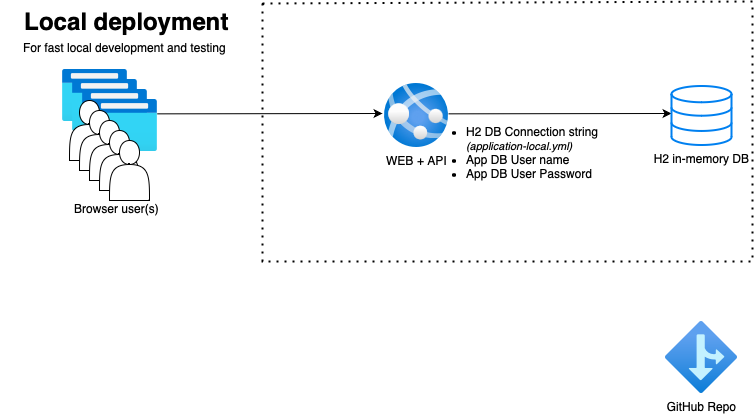

The diagram above was exported from draw.io. Its source (the exported page's mxGraphModel, read from the mxfile embedded in the PNG):
<mxGraphModel dx="1415" dy="802" grid="1" gridSize="10" guides="1" tooltips="1" connect="1" arrows="1" fold="1" page="1" pageScale="1" pageWidth="850" pageHeight="1100" math="0" shadow="0">
  <root>
    <mxCell id="0" />
    <mxCell id="1" parent="0" />
    <mxCell id="0QP-IHk7IyoN1cNLL2Y5-1" value="WEB + API" style="aspect=fixed;html=1;points=[];align=center;image;fontSize=12;image=img/lib/azure2/app_services/App_Services.svg;" parent="1" vertex="1">
      <mxGeometry x="402" y="102" width="64" height="64" as="geometry" />
    </mxCell>
    <mxCell id="0QP-IHk7IyoN1cNLL2Y5-9" value="" style="aspect=fixed;html=1;points=[];align=center;image;fontSize=12;image=img/lib/azure2/general/Browser.svg;" parent="1" vertex="1">
      <mxGeometry x="80" y="88" width="65" height="52" as="geometry" />
    </mxCell>
    <mxCell id="0QP-IHk7IyoN1cNLL2Y5-10" value="" style="aspect=fixed;html=1;points=[];align=center;image;fontSize=12;image=img/lib/azure2/general/Browser.svg;" parent="1" vertex="1">
      <mxGeometry x="90" y="98" width="65" height="52" as="geometry" />
    </mxCell>
    <mxCell id="0QP-IHk7IyoN1cNLL2Y5-11" value="" style="aspect=fixed;html=1;points=[];align=center;image;fontSize=12;image=img/lib/azure2/general/Browser.svg;" parent="1" vertex="1">
      <mxGeometry x="100" y="108" width="65" height="52" as="geometry" />
    </mxCell>
    <mxCell id="0QP-IHk7IyoN1cNLL2Y5-12" value="" style="aspect=fixed;html=1;points=[];align=center;image;fontSize=12;image=img/lib/azure2/general/Browser.svg;" parent="1" vertex="1">
      <mxGeometry x="110" y="118" width="65" height="52" as="geometry" />
    </mxCell>
    <mxCell id="0QP-IHk7IyoN1cNLL2Y5-13" value="" style="endArrow=classic;html=1;rounded=0;exitX=0.995;exitY=0.276;exitDx=0;exitDy=0;exitPerimeter=0;" parent="1" source="0QP-IHk7IyoN1cNLL2Y5-12" edge="1">
      <mxGeometry width="50" height="50" relative="1" as="geometry">
        <mxPoint x="180" y="142" as="sourcePoint" />
        <mxPoint x="400" y="132" as="targetPoint" />
      </mxGeometry>
    </mxCell>
    <mxCell id="0QP-IHk7IyoN1cNLL2Y5-14" value="" style="endArrow=classic;html=1;rounded=0;exitX=1;exitY=0.474;exitDx=0;exitDy=0;exitPerimeter=0;entryX=0;entryY=0.466;entryDx=0;entryDy=0;entryPerimeter=0;" parent="1" source="0QP-IHk7IyoN1cNLL2Y5-1" target="ZslZh0sM-f5XVa9DPkSD-1" edge="1">
      <mxGeometry width="50" height="50" relative="1" as="geometry">
        <mxPoint x="480" y="135" as="sourcePoint" />
        <mxPoint x="670" y="131" as="targetPoint" />
      </mxGeometry>
    </mxCell>
    <mxCell id="0QP-IHk7IyoN1cNLL2Y5-15" value="" style="shape=actor;whiteSpace=wrap;html=1;" parent="1" vertex="1">
      <mxGeometry x="87" y="119" width="40" height="60" as="geometry" />
    </mxCell>
    <mxCell id="0QP-IHk7IyoN1cNLL2Y5-16" value="" style="shape=actor;whiteSpace=wrap;html=1;" parent="1" vertex="1">
      <mxGeometry x="97" y="129" width="40" height="60" as="geometry" />
    </mxCell>
    <mxCell id="0QP-IHk7IyoN1cNLL2Y5-17" value="" style="shape=actor;whiteSpace=wrap;html=1;" parent="1" vertex="1">
      <mxGeometry x="107" y="139" width="40" height="60" as="geometry" />
    </mxCell>
    <mxCell id="0QP-IHk7IyoN1cNLL2Y5-18" value="" style="shape=actor;whiteSpace=wrap;html=1;" parent="1" vertex="1">
      <mxGeometry x="117" y="149" width="40" height="60" as="geometry" />
    </mxCell>
    <mxCell id="0QP-IHk7IyoN1cNLL2Y5-19" value="" style="shape=actor;whiteSpace=wrap;html=1;" parent="1" vertex="1">
      <mxGeometry x="127" y="159" width="40" height="60" as="geometry" />
    </mxCell>
    <mxCell id="0QP-IHk7IyoN1cNLL2Y5-22" value="Browser user(s)" style="text;html=1;align=center;verticalAlign=middle;resizable=0;points=[];autosize=1;strokeColor=none;fillColor=none;" parent="1" vertex="1">
      <mxGeometry x="79" y="212" width="110" height="30" as="geometry" />
    </mxCell>
    <mxCell id="0QP-IHk7IyoN1cNLL2Y5-26" value="" style="endArrow=none;dashed=1;html=1;dashPattern=1 3;strokeWidth=2;rounded=0;" parent="1" edge="1">
      <mxGeometry width="50" height="50" relative="1" as="geometry">
        <mxPoint x="280" y="22" as="sourcePoint" />
        <mxPoint x="280" y="20" as="targetPoint" />
        <Array as="points">
          <mxPoint x="770" y="20" />
          <mxPoint x="770" y="280" />
          <mxPoint x="280" y="280" />
        </Array>
      </mxGeometry>
    </mxCell>
    <mxCell id="0QP-IHk7IyoN1cNLL2Y5-27" value="&lt;ul&gt;&lt;li&gt;H2 DB Connection string &lt;i&gt;&lt;font style=&quot;font-size: 11px;&quot;&gt;(application-local.yml)&lt;/font&gt;&lt;/i&gt;&lt;/li&gt;&lt;li&gt;App DB User name&lt;/li&gt;&lt;li&gt;App DB User Password&lt;/li&gt;&lt;/ul&gt;" style="text;strokeColor=none;fillColor=none;html=1;whiteSpace=wrap;verticalAlign=middle;overflow=hidden;" parent="1" vertex="1">
      <mxGeometry x="442" y="129" width="176" height="73" as="geometry" />
    </mxCell>
    <mxCell id="gKN0slglhCB6e-M4ENdB-1" value="Local deployment" style="text;strokeColor=none;fillColor=none;html=1;fontSize=24;fontStyle=1;verticalAlign=middle;align=center;" parent="1" vertex="1">
      <mxGeometry x="18" y="20" width="252" height="40" as="geometry" />
    </mxCell>
    <mxCell id="SbZcLWqu1GxGIv8-tLfZ-1" value="GitHub Repo" style="aspect=fixed;html=1;points=[];align=center;image;fontSize=12;image=img/lib/azure2/general/Branch.svg;" parent="1" vertex="1">
      <mxGeometry x="683" y="340" width="72" height="72" as="geometry" />
    </mxCell>
    <mxCell id="Wzz_lYJs2OhC6GSg2xJx-1" value="For fast local development and testing" style="text;html=1;strokeColor=none;fillColor=none;align=center;verticalAlign=middle;whiteSpace=wrap;rounded=0;fontSize=12;" parent="1" vertex="1">
      <mxGeometry x="33.5" y="52" width="216.5" height="28" as="geometry" />
    </mxCell>
    <mxCell id="ZslZh0sM-f5XVa9DPkSD-1" value="H2 in-memory DB" style="html=1;verticalLabelPosition=bottom;align=center;labelBackgroundColor=#ffffff;verticalAlign=top;strokeWidth=2;strokeColor=#0080F0;shadow=0;dashed=0;shape=mxgraph.ios7.icons.data;" vertex="1" parent="1">
      <mxGeometry x="689" y="104.5" width="60" height="59" as="geometry" />
    </mxCell>
  </root>
</mxGraphModel>